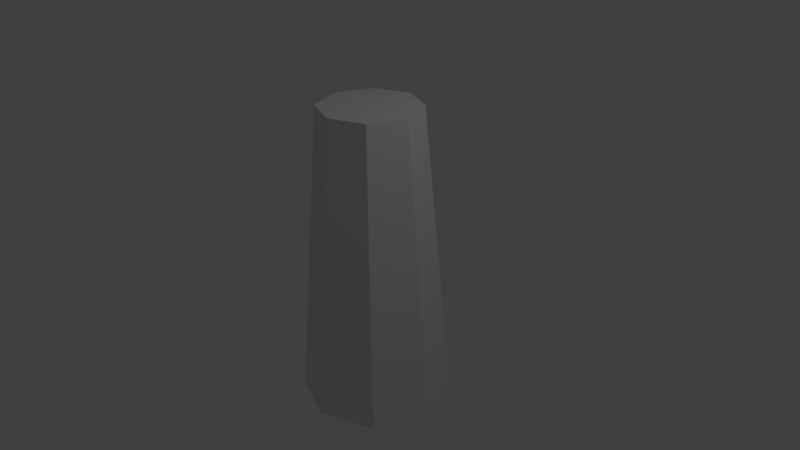# Source: pata8Lados.blend  (saved by Blender 2.79.0; exported with 4.5.12 LTS)
import bpy
from mathutils import Matrix  # noqa: F401  (used for matrix-valued properties, if any)

bpy.ops.wm.read_factory_settings(use_empty=True)
scene = bpy.context.scene
scene.name = 'Scene'

# ---- collections
col_collection_1 = bpy.data.collections.new('Collection 1'); scene.collection.children.link(col_collection_1)

# ---- world
world_world = bpy.data.worlds.new('World'); scene.world = world_world
world_world.color = (0.05088, 0.05088, 0.05088)
world_world.use_sun_shadow = False
world_world.sun_shadow_jitter_overblur = 0.0
world_world.cycles.sampling_method = 'NONE'
world_world.cycles.sample_map_resolution = 256

# ---- cameras
cam_camera = bpy.data.cameras.new('Camera')
cam_camera.clip_end = 100.0
cam_camera.lens = 35.0
cam_camera.sensor_width = 32.0
cam_camera.sensor_height = 18.0
cam_camera.ortho_scale = 7.314
cam_camera.dof.focus_distance = 0.0
cam_camera.dof.aperture_fstop = 128.0

# ---- lights
light_lamp = bpy.data.lights.new('Lamp', 'POINT')
light_lamp.transmission_factor = 0.0
light_lamp.cutoff_distance = 30.0
light_lamp.energy = 100.0
light_lamp.shadow_buffer_clip_start = 1.001
light_lamp.shadow_soft_size = 0.1
light_lamp.shadow_maximum_resolution = 0.006
light_lamp.use_absolute_resolution = True
light_lamp.cycles.use_multiple_importance_sampling = False

# ---- meshes
me_cylinder = bpy.data.meshes.new('Cylinder')
me_cylinder.from_pydata([(0.0, 1.0, -2.005), (-2.531e-09, 0.6603, 2.005), (0.7071, 0.7071, -2.005), (0.4669, 0.4669, 2.005), (1.0, -4.371e-08, -2.005), (0.6603, -2.886e-08, 2.005), (0.7071, -0.7071, -2.005), (0.4669, -0.4669, 2.005), (-8.742e-08, -1.0, -2.005), (-6.025e-08, -0.6603, 2.005), (-0.7071, -0.7071, -2.005), (-0.4669, -0.4669, 2.005), (-1.0, 1.192e-08, -2.005), (-0.6603, 7.874e-09, 2.005), (-0.7071, 0.7071, -2.005), (-0.4669, 0.4669, 2.005)], [], [(0, 1, 3, 2), (2, 3, 5, 4), (4, 5, 7, 6), (6, 7, 9, 8), (8, 9, 11, 10), (10, 11, 13, 12), (3, 1, 15, 13, 11, 9, 7, 5), (14, 15, 1, 0), (12, 13, 15, 14), (0, 2, 4, 6, 8, 10, 12, 14)])
me_cylinder.use_remesh_preserve_volume = False
me_cylinder.use_remesh_preserve_attributes = False
me_cylinder.use_mirror_vertex_groups = False
me_cylinder.update()

# ---- objects
ob_cylinder = bpy.data.objects.new('Cylinder', me_cylinder)
ob_lamp = bpy.data.objects.new('Lamp', light_lamp)
ob_camera = bpy.data.objects.new('Camera', cam_camera)

# ---- transforms, parenting, visibility, modifiers, constraints
ob_cylinder.location = (0.0, 0.0, 0.0)
ob_cylinder.lineart.crease_threshold = 0.0
ob_lamp.location = (4.076, 1.005, 5.904)
ob_lamp.rotation_euler = (0.6503, 0.05522, 1.866)
ob_lamp.lock_rotations_4d = False
ob_lamp.empty_display_type = 'ARROWS'
ob_lamp.color = (0.0, 0.0, 0.0, 0.0)
ob_lamp.lineart.crease_threshold = 0.0
ob_camera.location = (7.481, -6.508, 5.344)
ob_camera.rotation_euler = (1.109, 0.01082, 0.8149)
ob_camera.lock_rotations_4d = False
ob_camera.empty_display_type = 'ARROWS'
ob_camera.color = (0.0, 0.0, 0.0, 0.0)
ob_camera.display_type = 'WIRE'
ob_camera.lineart.crease_threshold = 0.0

# ---- collection membership
col_collection_1.objects.link(ob_cylinder)
col_collection_1.objects.link(ob_lamp)
col_collection_1.objects.link(ob_camera)

# ---- scene / render settings (as saved in the file)
scene.camera = ob_camera
scene.frame_start = 1; scene.frame_end = 250; scene.frame_set(1)
scene.render.engine = 'BLENDER_EEVEE_NEXT'
scene.render.resolution_percentage = 50
scene.render.dither_intensity = 0.0
scene.cycles.use_denoising = False
scene.cycles.samples = 10
scene.cycles.sampling_pattern = 'TABULATED_SOBOL'
scene.cycles.light_sampling_threshold = 0.0
scene.cycles.use_adaptive_sampling = False
scene.cycles.use_light_tree = False
scene.cycles.blur_glossy = 0.0
scene.cycles.volume_bounces = 1
scene.cycles.pixel_filter_type = 'GAUSSIAN'
scene.cycles.sample_clamp_indirect = 0.0
scene.view_settings.view_transform = 'Standard'
bpy.context.view_layer.update()
